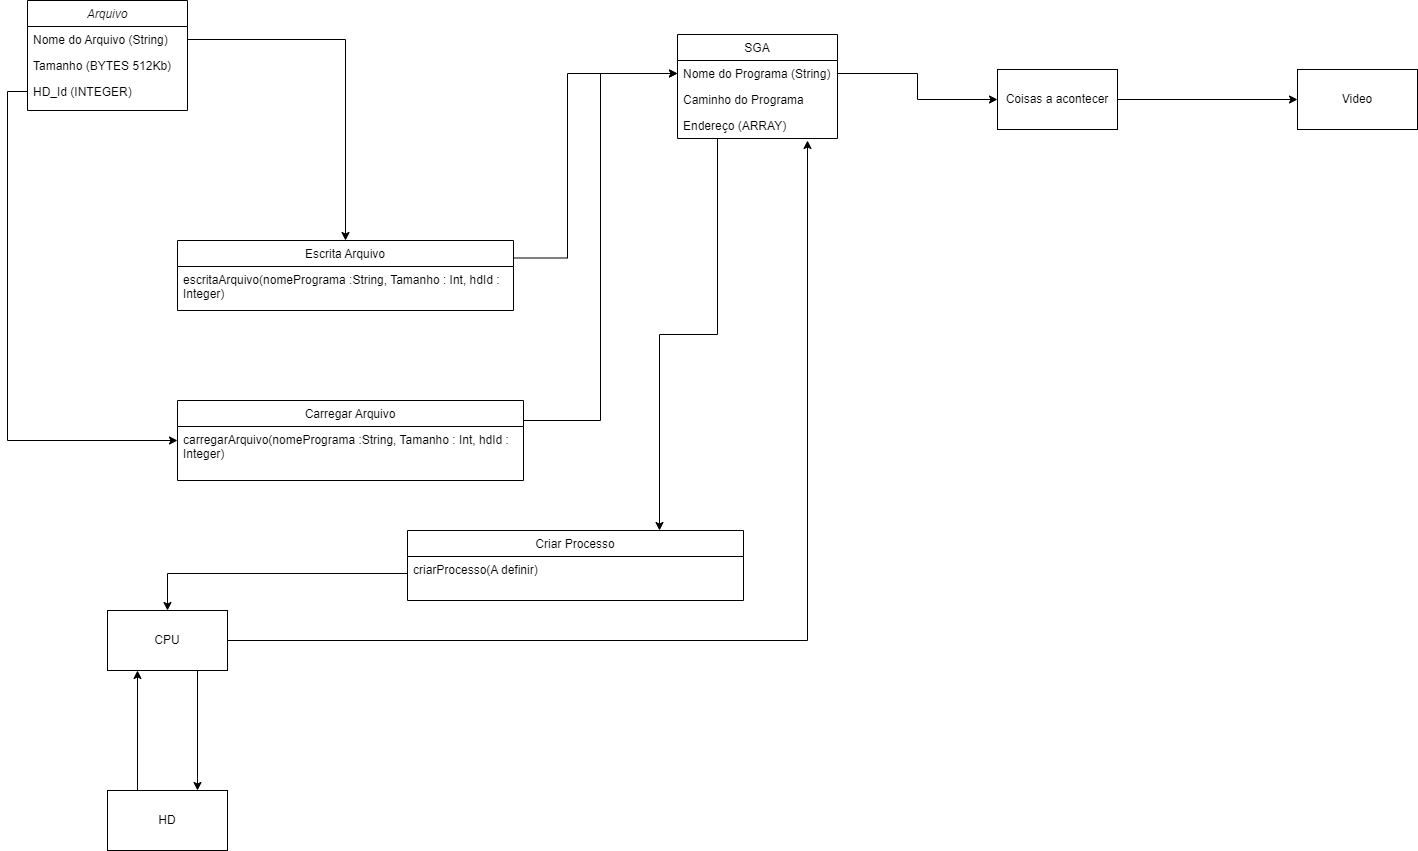

The diagram above was exported from draw.io. Its source (the exported page's mxGraphModel, read from the mxfile embedded in the PNG):
<mxGraphModel dx="2062" dy="794" grid="1" gridSize="10" guides="1" tooltips="1" connect="1" arrows="1" fold="1" page="1" pageScale="1" pageWidth="3300" pageHeight="4681" math="0" shadow="0">
  <root>
    <mxCell id="WIyWlLk6GJQsqaUBKTNV-0" />
    <mxCell id="WIyWlLk6GJQsqaUBKTNV-1" parent="WIyWlLk6GJQsqaUBKTNV-0" />
    <mxCell id="zkfFHV4jXpPFQw0GAbJ--0" value="Arquivo" style="swimlane;fontStyle=2;align=center;verticalAlign=top;childLayout=stackLayout;horizontal=1;startSize=26;horizontalStack=0;resizeParent=1;resizeLast=0;collapsible=1;marginBottom=0;rounded=0;shadow=0;strokeWidth=1;" parent="WIyWlLk6GJQsqaUBKTNV-1" vertex="1">
      <mxGeometry x="70" y="100" width="160" height="110" as="geometry">
        <mxRectangle x="230" y="140" width="160" height="26" as="alternateBounds" />
      </mxGeometry>
    </mxCell>
    <mxCell id="zkfFHV4jXpPFQw0GAbJ--1" value="Nome do Arquivo (String)" style="text;align=left;verticalAlign=top;spacingLeft=4;spacingRight=4;overflow=hidden;rotatable=0;points=[[0,0.5],[1,0.5]];portConstraint=eastwest;" parent="zkfFHV4jXpPFQw0GAbJ--0" vertex="1">
      <mxGeometry y="26" width="160" height="26" as="geometry" />
    </mxCell>
    <mxCell id="zkfFHV4jXpPFQw0GAbJ--2" value="Tamanho (BYTES 512Kb)" style="text;align=left;verticalAlign=top;spacingLeft=4;spacingRight=4;overflow=hidden;rotatable=0;points=[[0,0.5],[1,0.5]];portConstraint=eastwest;rounded=0;shadow=0;html=0;" parent="zkfFHV4jXpPFQw0GAbJ--0" vertex="1">
      <mxGeometry y="52" width="160" height="26" as="geometry" />
    </mxCell>
    <mxCell id="zkfFHV4jXpPFQw0GAbJ--3" value="HD_Id (INTEGER)" style="text;align=left;verticalAlign=top;spacingLeft=4;spacingRight=4;overflow=hidden;rotatable=0;points=[[0,0.5],[1,0.5]];portConstraint=eastwest;rounded=0;shadow=0;html=0;" parent="zkfFHV4jXpPFQw0GAbJ--0" vertex="1">
      <mxGeometry y="78" width="160" height="26" as="geometry" />
    </mxCell>
    <mxCell id="Zsw8gkyOnjNO5oEhooWR-46" style="edgeStyle=orthogonalEdgeStyle;rounded=0;orthogonalLoop=1;jettySize=auto;html=1;exitX=1;exitY=0.25;exitDx=0;exitDy=0;entryX=0;entryY=0.5;entryDx=0;entryDy=0;" edge="1" parent="WIyWlLk6GJQsqaUBKTNV-1" source="zkfFHV4jXpPFQw0GAbJ--6">
      <mxGeometry relative="1" as="geometry">
        <mxPoint x="720" y="173" as="targetPoint" />
        <Array as="points">
          <mxPoint x="610" y="358" />
          <mxPoint x="610" y="173" />
        </Array>
      </mxGeometry>
    </mxCell>
    <mxCell id="zkfFHV4jXpPFQw0GAbJ--6" value="Escrita Arquivo" style="swimlane;fontStyle=0;align=center;verticalAlign=top;childLayout=stackLayout;horizontal=1;startSize=26;horizontalStack=0;resizeParent=1;resizeLast=0;collapsible=1;marginBottom=0;rounded=0;shadow=0;strokeWidth=1;" parent="WIyWlLk6GJQsqaUBKTNV-1" vertex="1">
      <mxGeometry x="220" y="340" width="336" height="70" as="geometry">
        <mxRectangle x="130" y="380" width="160" height="26" as="alternateBounds" />
      </mxGeometry>
    </mxCell>
    <mxCell id="Zsw8gkyOnjNO5oEhooWR-8" value="escritaArquivo(nomePrograma :String, Tamanho : Int, hdId : &#10;Integer)" style="text;align=left;verticalAlign=top;spacingLeft=4;spacingRight=4;overflow=hidden;rotatable=0;points=[[0,0.5],[1,0.5]];portConstraint=eastwest;rounded=0;shadow=0;html=0;" vertex="1" parent="zkfFHV4jXpPFQw0GAbJ--6">
      <mxGeometry y="26" width="336" height="34" as="geometry" />
    </mxCell>
    <mxCell id="Zsw8gkyOnjNO5oEhooWR-47" style="edgeStyle=orthogonalEdgeStyle;rounded=0;orthogonalLoop=1;jettySize=auto;html=1;exitX=1;exitY=0.25;exitDx=0;exitDy=0;entryX=0;entryY=0.5;entryDx=0;entryDy=0;" edge="1" parent="WIyWlLk6GJQsqaUBKTNV-1" source="zkfFHV4jXpPFQw0GAbJ--13" target="Zsw8gkyOnjNO5oEhooWR-44">
      <mxGeometry relative="1" as="geometry" />
    </mxCell>
    <mxCell id="zkfFHV4jXpPFQw0GAbJ--13" value="Carregar Arquivo" style="swimlane;fontStyle=0;align=center;verticalAlign=top;childLayout=stackLayout;horizontal=1;startSize=26;horizontalStack=0;resizeParent=1;resizeLast=0;collapsible=1;marginBottom=0;rounded=0;shadow=0;strokeWidth=1;" parent="WIyWlLk6GJQsqaUBKTNV-1" vertex="1">
      <mxGeometry x="220" y="500" width="346" height="80" as="geometry">
        <mxRectangle x="340" y="380" width="170" height="26" as="alternateBounds" />
      </mxGeometry>
    </mxCell>
    <mxCell id="Zsw8gkyOnjNO5oEhooWR-13" value="carregarArquivo(nomePrograma :String, Tamanho : Int, hdId : &#10;Integer)" style="text;align=left;verticalAlign=top;spacingLeft=4;spacingRight=4;overflow=hidden;rotatable=0;points=[[0,0.5],[1,0.5]];portConstraint=eastwest;rounded=0;shadow=0;html=0;" vertex="1" parent="zkfFHV4jXpPFQw0GAbJ--13">
      <mxGeometry y="26" width="346" height="54" as="geometry" />
    </mxCell>
    <mxCell id="Zsw8gkyOnjNO5oEhooWR-9" style="edgeStyle=orthogonalEdgeStyle;rounded=0;orthogonalLoop=1;jettySize=auto;html=1;exitX=1;exitY=0.5;exitDx=0;exitDy=0;entryX=0.5;entryY=0;entryDx=0;entryDy=0;" edge="1" parent="WIyWlLk6GJQsqaUBKTNV-1" source="zkfFHV4jXpPFQw0GAbJ--1" target="zkfFHV4jXpPFQw0GAbJ--6">
      <mxGeometry relative="1" as="geometry" />
    </mxCell>
    <mxCell id="Zsw8gkyOnjNO5oEhooWR-11" style="edgeStyle=orthogonalEdgeStyle;rounded=0;orthogonalLoop=1;jettySize=auto;html=1;exitX=0;exitY=0.5;exitDx=0;exitDy=0;entryX=0;entryY=0.5;entryDx=0;entryDy=0;" edge="1" parent="WIyWlLk6GJQsqaUBKTNV-1" source="zkfFHV4jXpPFQw0GAbJ--3" target="zkfFHV4jXpPFQw0GAbJ--13">
      <mxGeometry relative="1" as="geometry" />
    </mxCell>
    <mxCell id="Zsw8gkyOnjNO5oEhooWR-50" style="edgeStyle=orthogonalEdgeStyle;rounded=0;orthogonalLoop=1;jettySize=auto;html=1;exitX=0.75;exitY=1;exitDx=0;exitDy=0;entryX=0.75;entryY=0;entryDx=0;entryDy=0;" edge="1" parent="WIyWlLk6GJQsqaUBKTNV-1" source="Zsw8gkyOnjNO5oEhooWR-14" target="Zsw8gkyOnjNO5oEhooWR-15">
      <mxGeometry relative="1" as="geometry" />
    </mxCell>
    <mxCell id="Zsw8gkyOnjNO5oEhooWR-51" style="edgeStyle=orthogonalEdgeStyle;rounded=0;orthogonalLoop=1;jettySize=auto;html=1;exitX=1;exitY=0.5;exitDx=0;exitDy=0;" edge="1" parent="WIyWlLk6GJQsqaUBKTNV-1" source="Zsw8gkyOnjNO5oEhooWR-14">
      <mxGeometry relative="1" as="geometry">
        <mxPoint x="850" y="240" as="targetPoint" />
      </mxGeometry>
    </mxCell>
    <mxCell id="Zsw8gkyOnjNO5oEhooWR-14" value="CPU" style="rounded=0;whiteSpace=wrap;html=1;" vertex="1" parent="WIyWlLk6GJQsqaUBKTNV-1">
      <mxGeometry x="150" y="710" width="120" height="60" as="geometry" />
    </mxCell>
    <mxCell id="Zsw8gkyOnjNO5oEhooWR-49" style="edgeStyle=orthogonalEdgeStyle;rounded=0;orthogonalLoop=1;jettySize=auto;html=1;exitX=0.25;exitY=0;exitDx=0;exitDy=0;entryX=0.25;entryY=1;entryDx=0;entryDy=0;" edge="1" parent="WIyWlLk6GJQsqaUBKTNV-1" source="Zsw8gkyOnjNO5oEhooWR-15" target="Zsw8gkyOnjNO5oEhooWR-14">
      <mxGeometry relative="1" as="geometry" />
    </mxCell>
    <mxCell id="Zsw8gkyOnjNO5oEhooWR-15" value="HD" style="rounded=0;whiteSpace=wrap;html=1;" vertex="1" parent="WIyWlLk6GJQsqaUBKTNV-1">
      <mxGeometry x="150" y="890" width="120" height="60" as="geometry" />
    </mxCell>
    <mxCell id="Zsw8gkyOnjNO5oEhooWR-24" value="Criar Processo" style="swimlane;fontStyle=0;align=center;verticalAlign=top;childLayout=stackLayout;horizontal=1;startSize=26;horizontalStack=0;resizeParent=1;resizeLast=0;collapsible=1;marginBottom=0;rounded=0;shadow=0;strokeWidth=1;" vertex="1" parent="WIyWlLk6GJQsqaUBKTNV-1">
      <mxGeometry x="450" y="630" width="336" height="70" as="geometry">
        <mxRectangle x="130" y="380" width="160" height="26" as="alternateBounds" />
      </mxGeometry>
    </mxCell>
    <mxCell id="Zsw8gkyOnjNO5oEhooWR-25" value="criarProcesso(A definir)" style="text;align=left;verticalAlign=top;spacingLeft=4;spacingRight=4;overflow=hidden;rotatable=0;points=[[0,0.5],[1,0.5]];portConstraint=eastwest;rounded=0;shadow=0;html=0;" vertex="1" parent="Zsw8gkyOnjNO5oEhooWR-24">
      <mxGeometry y="26" width="336" height="34" as="geometry" />
    </mxCell>
    <mxCell id="Zsw8gkyOnjNO5oEhooWR-27" style="edgeStyle=orthogonalEdgeStyle;rounded=0;orthogonalLoop=1;jettySize=auto;html=1;exitX=0;exitY=0.5;exitDx=0;exitDy=0;entryX=0.5;entryY=0;entryDx=0;entryDy=0;" edge="1" parent="WIyWlLk6GJQsqaUBKTNV-1" source="Zsw8gkyOnjNO5oEhooWR-25" target="Zsw8gkyOnjNO5oEhooWR-14">
      <mxGeometry relative="1" as="geometry" />
    </mxCell>
    <mxCell id="Zsw8gkyOnjNO5oEhooWR-56" style="edgeStyle=orthogonalEdgeStyle;rounded=0;orthogonalLoop=1;jettySize=auto;html=1;exitX=0.25;exitY=1;exitDx=0;exitDy=0;entryX=0.75;entryY=0;entryDx=0;entryDy=0;" edge="1" parent="WIyWlLk6GJQsqaUBKTNV-1" source="Zsw8gkyOnjNO5oEhooWR-42" target="Zsw8gkyOnjNO5oEhooWR-24">
      <mxGeometry relative="1" as="geometry" />
    </mxCell>
    <mxCell id="Zsw8gkyOnjNO5oEhooWR-42" value="SGA" style="swimlane;fontStyle=0;align=center;verticalAlign=top;childLayout=stackLayout;horizontal=1;startSize=26;horizontalStack=0;resizeParent=1;resizeLast=0;collapsible=1;marginBottom=0;rounded=0;shadow=0;strokeWidth=1;" vertex="1" parent="WIyWlLk6GJQsqaUBKTNV-1">
      <mxGeometry x="720" y="134" width="160" height="104" as="geometry">
        <mxRectangle x="550" y="140" width="160" height="26" as="alternateBounds" />
      </mxGeometry>
    </mxCell>
    <mxCell id="Zsw8gkyOnjNO5oEhooWR-44" value="Nome do Programa (String)" style="text;align=left;verticalAlign=top;spacingLeft=4;spacingRight=4;overflow=hidden;rotatable=0;points=[[0,0.5],[1,0.5]];portConstraint=eastwest;rounded=0;shadow=0;html=0;" vertex="1" parent="Zsw8gkyOnjNO5oEhooWR-42">
      <mxGeometry y="26" width="160" height="26" as="geometry" />
    </mxCell>
    <mxCell id="zkfFHV4jXpPFQw0GAbJ--19" value="Caminho do Programa" style="text;align=left;verticalAlign=top;spacingLeft=4;spacingRight=4;overflow=hidden;rotatable=0;points=[[0,0.5],[1,0.5]];portConstraint=eastwest;rounded=0;shadow=0;html=0;" parent="Zsw8gkyOnjNO5oEhooWR-42" vertex="1">
      <mxGeometry y="52" width="160" height="26" as="geometry" />
    </mxCell>
    <mxCell id="zkfFHV4jXpPFQw0GAbJ--20" value="Endereço (ARRAY)" style="text;align=left;verticalAlign=top;spacingLeft=4;spacingRight=4;overflow=hidden;rotatable=0;points=[[0,0.5],[1,0.5]];portConstraint=eastwest;rounded=0;shadow=0;html=0;" parent="Zsw8gkyOnjNO5oEhooWR-42" vertex="1">
      <mxGeometry y="78" width="160" height="22" as="geometry" />
    </mxCell>
    <mxCell id="Zsw8gkyOnjNO5oEhooWR-52" style="edgeStyle=orthogonalEdgeStyle;rounded=0;orthogonalLoop=1;jettySize=auto;html=1;exitX=1;exitY=0.5;exitDx=0;exitDy=0;entryX=0;entryY=0.5;entryDx=0;entryDy=0;" edge="1" parent="WIyWlLk6GJQsqaUBKTNV-1" source="Zsw8gkyOnjNO5oEhooWR-44" target="Zsw8gkyOnjNO5oEhooWR-53">
      <mxGeometry relative="1" as="geometry">
        <mxPoint x="1100" y="198.83333333333337" as="targetPoint" />
      </mxGeometry>
    </mxCell>
    <mxCell id="Zsw8gkyOnjNO5oEhooWR-55" style="edgeStyle=orthogonalEdgeStyle;rounded=0;orthogonalLoop=1;jettySize=auto;html=1;exitX=1;exitY=0.5;exitDx=0;exitDy=0;entryX=0;entryY=0.5;entryDx=0;entryDy=0;" edge="1" parent="WIyWlLk6GJQsqaUBKTNV-1" source="Zsw8gkyOnjNO5oEhooWR-53" target="Zsw8gkyOnjNO5oEhooWR-54">
      <mxGeometry relative="1" as="geometry" />
    </mxCell>
    <mxCell id="Zsw8gkyOnjNO5oEhooWR-53" value="Coisas a acontecer" style="rounded=0;whiteSpace=wrap;html=1;" vertex="1" parent="WIyWlLk6GJQsqaUBKTNV-1">
      <mxGeometry x="1040" y="169" width="120" height="60" as="geometry" />
    </mxCell>
    <mxCell id="Zsw8gkyOnjNO5oEhooWR-54" value="Video" style="rounded=0;whiteSpace=wrap;html=1;" vertex="1" parent="WIyWlLk6GJQsqaUBKTNV-1">
      <mxGeometry x="1340" y="169" width="120" height="60" as="geometry" />
    </mxCell>
  </root>
</mxGraphModel>